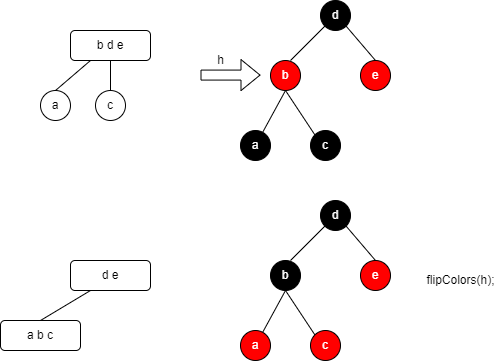

The diagram above was exported from draw.io. Its source (the exported page's mxGraphModel, read from the mxfile embedded in the PNG):
<mxGraphModel dx="865" dy="456" grid="1" gridSize="10" guides="1" tooltips="1" connect="1" arrows="1" fold="1" page="1" pageScale="1" pageWidth="850" pageHeight="1100" math="0" shadow="0">
  <root>
    <mxCell id="0" />
    <mxCell id="1" parent="0" />
    <mxCell id="8eRIukfFzW45cDARMo27-1" value="b d e" style="rounded=1;whiteSpace=wrap;html=1;" vertex="1" parent="1">
      <mxGeometry x="280" y="160" width="80" height="30" as="geometry" />
    </mxCell>
    <mxCell id="8eRIukfFzW45cDARMo27-2" value="a" style="ellipse;whiteSpace=wrap;html=1;aspect=fixed;" vertex="1" parent="1">
      <mxGeometry x="250" y="220" width="30" height="30" as="geometry" />
    </mxCell>
    <mxCell id="8eRIukfFzW45cDARMo27-3" value="c" style="ellipse;whiteSpace=wrap;html=1;aspect=fixed;" vertex="1" parent="1">
      <mxGeometry x="305" y="220" width="30" height="30" as="geometry" />
    </mxCell>
    <mxCell id="8eRIukfFzW45cDARMo27-4" value="" style="endArrow=none;html=1;rounded=0;entryX=0.25;entryY=1;entryDx=0;entryDy=0;exitX=0.5;exitY=0;exitDx=0;exitDy=0;" edge="1" parent="1" source="8eRIukfFzW45cDARMo27-2" target="8eRIukfFzW45cDARMo27-1">
      <mxGeometry width="50" height="50" relative="1" as="geometry">
        <mxPoint x="400" y="310" as="sourcePoint" />
        <mxPoint x="450" y="260" as="targetPoint" />
      </mxGeometry>
    </mxCell>
    <mxCell id="8eRIukfFzW45cDARMo27-5" value="" style="endArrow=none;html=1;rounded=0;entryX=0.5;entryY=1;entryDx=0;entryDy=0;exitX=0.5;exitY=0;exitDx=0;exitDy=0;" edge="1" parent="1" source="8eRIukfFzW45cDARMo27-3" target="8eRIukfFzW45cDARMo27-1">
      <mxGeometry width="50" height="50" relative="1" as="geometry">
        <mxPoint x="400" y="310" as="sourcePoint" />
        <mxPoint x="450" y="260" as="targetPoint" />
      </mxGeometry>
    </mxCell>
    <mxCell id="8eRIukfFzW45cDARMo27-7" value="&lt;font color=&quot;#ffffff&quot;&gt;a&lt;/font&gt;" style="ellipse;whiteSpace=wrap;html=1;aspect=fixed;fillColor=#000000;" vertex="1" parent="1">
      <mxGeometry x="450" y="260" width="30" height="30" as="geometry" />
    </mxCell>
    <mxCell id="8eRIukfFzW45cDARMo27-8" value="&lt;font color=&quot;#ffffff&quot;&gt;c&lt;/font&gt;" style="ellipse;whiteSpace=wrap;html=1;aspect=fixed;fillColor=#000000;" vertex="1" parent="1">
      <mxGeometry x="520" y="260" width="30" height="30" as="geometry" />
    </mxCell>
    <mxCell id="8eRIukfFzW45cDARMo27-9" value="&lt;font color=&quot;#ffffff&quot;&gt;d&lt;/font&gt;" style="ellipse;whiteSpace=wrap;html=1;aspect=fixed;fillColor=#000000;" vertex="1" parent="1">
      <mxGeometry x="530" y="130" width="30" height="30" as="geometry" />
    </mxCell>
    <mxCell id="8eRIukfFzW45cDARMo27-10" value="&lt;font color=&quot;#ffffff&quot;&gt;b&lt;/font&gt;" style="ellipse;whiteSpace=wrap;html=1;aspect=fixed;fillColor=#FF0000;" vertex="1" parent="1">
      <mxGeometry x="480" y="190" width="30" height="30" as="geometry" />
    </mxCell>
    <mxCell id="8eRIukfFzW45cDARMo27-11" value="&lt;font color=&quot;#ffffff&quot;&gt;e&lt;/font&gt;" style="ellipse;whiteSpace=wrap;html=1;aspect=fixed;fillColor=#FF0000;" vertex="1" parent="1">
      <mxGeometry x="570" y="190" width="30" height="30" as="geometry" />
    </mxCell>
    <mxCell id="8eRIukfFzW45cDARMo27-12" value="" style="endArrow=none;html=1;rounded=0;fontColor=#FFFFFF;entryX=0.5;entryY=1;entryDx=0;entryDy=0;" edge="1" parent="1" source="8eRIukfFzW45cDARMo27-7" target="8eRIukfFzW45cDARMo27-10">
      <mxGeometry width="50" height="50" relative="1" as="geometry">
        <mxPoint x="400" y="310" as="sourcePoint" />
        <mxPoint x="450" y="260" as="targetPoint" />
      </mxGeometry>
    </mxCell>
    <mxCell id="8eRIukfFzW45cDARMo27-15" value="" style="endArrow=none;html=1;rounded=0;fontColor=#FFFFFF;entryX=0.5;entryY=1;entryDx=0;entryDy=0;exitX=0;exitY=0;exitDx=0;exitDy=0;" edge="1" parent="1" source="8eRIukfFzW45cDARMo27-8" target="8eRIukfFzW45cDARMo27-10">
      <mxGeometry width="50" height="50" relative="1" as="geometry">
        <mxPoint x="482.1827819602088" y="271.83156640628386" as="sourcePoint" />
        <mxPoint x="505" y="230" as="targetPoint" />
      </mxGeometry>
    </mxCell>
    <mxCell id="8eRIukfFzW45cDARMo27-16" value="" style="endArrow=none;html=1;rounded=0;fontColor=#FFFFFF;entryX=0;entryY=1;entryDx=0;entryDy=0;" edge="1" parent="1" target="8eRIukfFzW45cDARMo27-9">
      <mxGeometry width="50" height="50" relative="1" as="geometry">
        <mxPoint x="500" y="190" as="sourcePoint" />
        <mxPoint x="450" y="260" as="targetPoint" />
      </mxGeometry>
    </mxCell>
    <mxCell id="8eRIukfFzW45cDARMo27-17" value="" style="endArrow=none;html=1;rounded=0;fontColor=#FFFFFF;entryX=1;entryY=1;entryDx=0;entryDy=0;exitX=0.5;exitY=0;exitDx=0;exitDy=0;" edge="1" parent="1" source="8eRIukfFzW45cDARMo27-11" target="8eRIukfFzW45cDARMo27-9">
      <mxGeometry width="50" height="50" relative="1" as="geometry">
        <mxPoint x="400" y="310" as="sourcePoint" />
        <mxPoint x="450" y="260" as="targetPoint" />
      </mxGeometry>
    </mxCell>
    <mxCell id="8eRIukfFzW45cDARMo27-18" value="&lt;font color=&quot;#ffffff&quot;&gt;a&lt;/font&gt;" style="ellipse;whiteSpace=wrap;html=1;aspect=fixed;fillColor=#FF0000;" vertex="1" parent="1">
      <mxGeometry x="450" y="460" width="30" height="30" as="geometry" />
    </mxCell>
    <mxCell id="8eRIukfFzW45cDARMo27-19" value="&lt;font color=&quot;#ffffff&quot;&gt;c&lt;/font&gt;" style="ellipse;whiteSpace=wrap;html=1;aspect=fixed;fillColor=#FF0000;" vertex="1" parent="1">
      <mxGeometry x="520" y="460" width="30" height="30" as="geometry" />
    </mxCell>
    <mxCell id="8eRIukfFzW45cDARMo27-20" value="&lt;font color=&quot;#ffffff&quot;&gt;d&lt;/font&gt;" style="ellipse;whiteSpace=wrap;html=1;aspect=fixed;fillColor=#000000;" vertex="1" parent="1">
      <mxGeometry x="530" y="330" width="30" height="30" as="geometry" />
    </mxCell>
    <mxCell id="8eRIukfFzW45cDARMo27-21" value="&lt;font color=&quot;#ffffff&quot;&gt;b&lt;/font&gt;" style="ellipse;whiteSpace=wrap;html=1;aspect=fixed;fillColor=#000000;" vertex="1" parent="1">
      <mxGeometry x="480" y="390" width="30" height="30" as="geometry" />
    </mxCell>
    <mxCell id="8eRIukfFzW45cDARMo27-22" value="&lt;font color=&quot;#ffffff&quot;&gt;e&lt;/font&gt;" style="ellipse;whiteSpace=wrap;html=1;aspect=fixed;fillColor=#FF0000;" vertex="1" parent="1">
      <mxGeometry x="570" y="390" width="30" height="30" as="geometry" />
    </mxCell>
    <mxCell id="8eRIukfFzW45cDARMo27-23" value="" style="endArrow=none;html=1;rounded=0;fontColor=#FFFFFF;entryX=0.5;entryY=1;entryDx=0;entryDy=0;" edge="1" parent="1" source="8eRIukfFzW45cDARMo27-18" target="8eRIukfFzW45cDARMo27-21">
      <mxGeometry width="50" height="50" relative="1" as="geometry">
        <mxPoint x="400" y="510" as="sourcePoint" />
        <mxPoint x="450" y="460" as="targetPoint" />
      </mxGeometry>
    </mxCell>
    <mxCell id="8eRIukfFzW45cDARMo27-24" value="" style="endArrow=none;html=1;rounded=0;fontColor=#FFFFFF;entryX=0.5;entryY=1;entryDx=0;entryDy=0;exitX=0;exitY=0;exitDx=0;exitDy=0;" edge="1" parent="1" source="8eRIukfFzW45cDARMo27-19" target="8eRIukfFzW45cDARMo27-21">
      <mxGeometry width="50" height="50" relative="1" as="geometry">
        <mxPoint x="482.1827819602088" y="471.83156640628386" as="sourcePoint" />
        <mxPoint x="505" y="430" as="targetPoint" />
      </mxGeometry>
    </mxCell>
    <mxCell id="8eRIukfFzW45cDARMo27-25" value="" style="endArrow=none;html=1;rounded=0;fontColor=#FFFFFF;entryX=0;entryY=1;entryDx=0;entryDy=0;" edge="1" parent="1" target="8eRIukfFzW45cDARMo27-20">
      <mxGeometry width="50" height="50" relative="1" as="geometry">
        <mxPoint x="500" y="390" as="sourcePoint" />
        <mxPoint x="450" y="460" as="targetPoint" />
      </mxGeometry>
    </mxCell>
    <mxCell id="8eRIukfFzW45cDARMo27-26" value="" style="endArrow=none;html=1;rounded=0;fontColor=#FFFFFF;entryX=1;entryY=1;entryDx=0;entryDy=0;exitX=0.5;exitY=0;exitDx=0;exitDy=0;" edge="1" parent="1" source="8eRIukfFzW45cDARMo27-22" target="8eRIukfFzW45cDARMo27-20">
      <mxGeometry width="50" height="50" relative="1" as="geometry">
        <mxPoint x="400" y="510" as="sourcePoint" />
        <mxPoint x="450" y="460" as="targetPoint" />
      </mxGeometry>
    </mxCell>
    <mxCell id="8eRIukfFzW45cDARMo27-27" value="" style="shape=flexArrow;endArrow=classic;html=1;rounded=0;fontColor=#FFFFFF;" edge="1" parent="1">
      <mxGeometry width="50" height="50" relative="1" as="geometry">
        <mxPoint x="410" y="204.58" as="sourcePoint" />
        <mxPoint x="470" y="204.58" as="targetPoint" />
      </mxGeometry>
    </mxCell>
    <mxCell id="8eRIukfFzW45cDARMo27-28" value="&lt;font color=&quot;#000000&quot;&gt;h&lt;/font&gt;" style="text;html=1;align=center;verticalAlign=middle;resizable=0;points=[];autosize=1;strokeColor=none;fillColor=none;fontColor=#FFFFFF;" vertex="1" parent="1">
      <mxGeometry x="420" y="180" width="20" height="20" as="geometry" />
    </mxCell>
    <mxCell id="8eRIukfFzW45cDARMo27-29" value="d e" style="rounded=1;whiteSpace=wrap;html=1;" vertex="1" parent="1">
      <mxGeometry x="280" y="390" width="80" height="30" as="geometry" />
    </mxCell>
    <mxCell id="8eRIukfFzW45cDARMo27-30" value="a b c" style="rounded=1;whiteSpace=wrap;html=1;" vertex="1" parent="1">
      <mxGeometry x="210" y="450" width="80" height="30" as="geometry" />
    </mxCell>
    <mxCell id="8eRIukfFzW45cDARMo27-31" value="" style="endArrow=none;html=1;rounded=0;fontColor=#000000;entryX=0.25;entryY=1;entryDx=0;entryDy=0;exitX=0.5;exitY=0;exitDx=0;exitDy=0;" edge="1" parent="1" source="8eRIukfFzW45cDARMo27-30" target="8eRIukfFzW45cDARMo27-29">
      <mxGeometry width="50" height="50" relative="1" as="geometry">
        <mxPoint x="400" y="350" as="sourcePoint" />
        <mxPoint x="450" y="300" as="targetPoint" />
      </mxGeometry>
    </mxCell>
    <mxCell id="8eRIukfFzW45cDARMo27-32" value="flipColors(h);" style="text;html=1;align=center;verticalAlign=middle;resizable=0;points=[];autosize=1;strokeColor=none;fillColor=none;fontColor=#000000;" vertex="1" parent="1">
      <mxGeometry x="630" y="400" width="80" height="20" as="geometry" />
    </mxCell>
  </root>
</mxGraphModel>